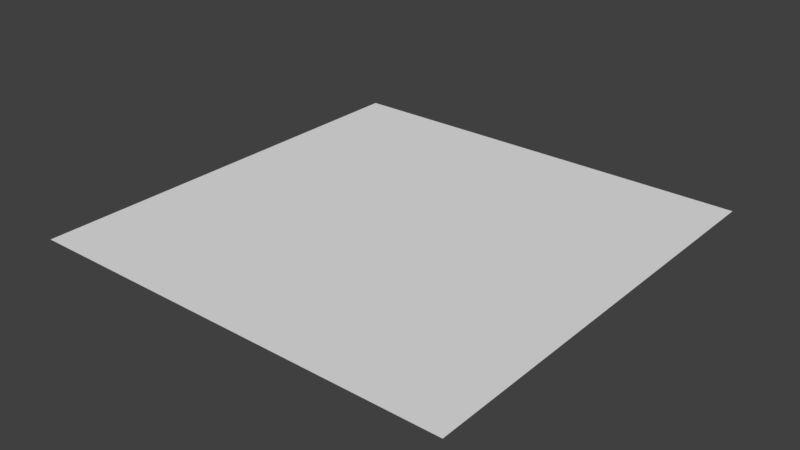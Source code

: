 # Source: RockGround.blend  (saved by Blender 2.79.0; exported with 4.5.12 LTS)
import bpy
from mathutils import Matrix  # noqa: F401  (used for matrix-valued properties, if any)

bpy.ops.wm.read_factory_settings(use_empty=True)
scene = bpy.context.scene
scene.name = 'Scene'

# ---- collections
col_collection_1 = bpy.data.collections.new('Collection 1'); scene.collection.children.link(col_collection_1)

# ---- materials (node trees are filled in below, after node groups)
mat_grassground = bpy.data.materials.new('GrassGround')
mat_grassground.alpha_threshold = 0.0
mat_grassground.use_transparent_shadow = False
mat_grassground.roughness = 0.5

# ---- material node trees

# ---- world
world_world = bpy.data.worlds.new('World'); scene.world = world_world
world_world.color = (0.05088, 0.05088, 0.05088)
world_world.use_sun_shadow = False
world_world.sun_shadow_jitter_overblur = 0.0
world_world.cycles.sampling_method = 'MANUAL'

# ---- meshes
me_plane = bpy.data.meshes.new('Plane')
me_plane.from_pydata([(-8.0, -8.0, 0.0), (8.0, -8.0, 0.0), (-8.0, 8.0, 0.0), (8.0, 8.0, 0.0)], [], [(0, 1, 3, 2)])
_uv = me_plane.uv_layers.new(name='UVMap')
_uv.uv.foreach_set('vector', [-2.499, -2.499, 3.499, -2.499, 3.499, 3.499, -2.499, 3.499])
me_plane.materials.append(mat_grassground)
me_plane.use_remesh_preserve_volume = False
me_plane.use_remesh_preserve_attributes = False
me_plane.use_mirror_vertex_groups = False
me_plane.update()

# ---- objects
ob_plane = bpy.data.objects.new('Plane', me_plane)

# ---- transforms, parenting, visibility, modifiers, constraints
ob_plane.location = (0.0, 0.0, 0.0)
ob_plane.lineart.crease_threshold = 0.0

# ---- collection membership
col_collection_1.objects.link(ob_plane)

# ---- scene / render settings (as saved in the file)
scene.frame_start = 1; scene.frame_end = 250; scene.frame_set(1)
scene.render.engine = 'BLENDER_EEVEE_NEXT'
scene.render.resolution_percentage = 50
scene.render.dither_intensity = 0.0
scene.cycles.use_denoising = False
scene.cycles.samples = 128
scene.cycles.sampling_pattern = 'TABULATED_SOBOL'
scene.cycles.use_adaptive_sampling = False
scene.cycles.use_light_tree = False
scene.cycles.blur_glossy = 0.0
scene.cycles.sample_clamp_indirect = 0.0
scene.view_settings.view_transform = 'Standard'
bpy.context.view_layer.update()

# ---- added for rendering (the .blend has no active camera and no usable light): camera, sun
cam_auto = bpy.data.cameras.new('AutoCamera')
cam_auto.lens = 50.0
cam_auto.sensor_width = 36.0
cam_auto.clip_end = 1000.0
ob_auto_camera = bpy.data.objects.new('AutoCamera', cam_auto)
scene.collection.objects.link(ob_auto_camera)
ob_auto_camera.location = (20.9354, -25.1225, 16.7484)
ob_auto_camera.rotation_euler = (1.09748, -7.21219e-08, 0.694738)
scene.camera = ob_auto_camera
light_auto_sun = bpy.data.lights.new('AutoSun', 'SUN')
light_auto_sun.energy = 3.0
light_auto_sun.angle = 0.0523599
ob_auto_sun = bpy.data.objects.new('AutoSun', light_auto_sun)
scene.collection.objects.link(ob_auto_sun)
ob_auto_sun.rotation_euler = (0.872665, 0.174533, 0.523599)
bpy.context.view_layer.update()
